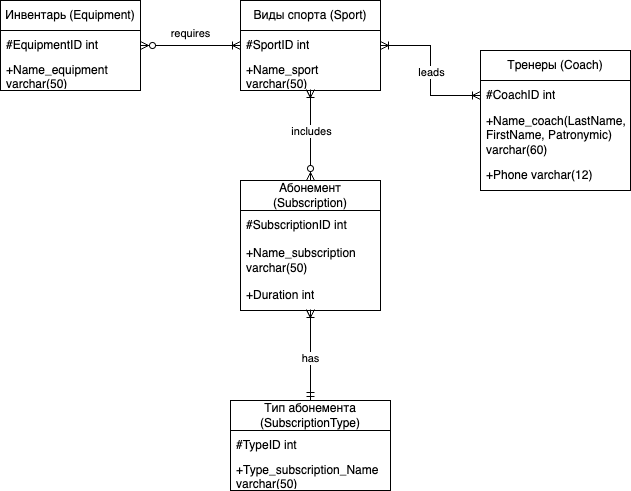

The diagram above was exported from draw.io. Its source (the exported page's mxGraphModel, read from the mxfile embedded in the PNG):
<mxGraphModel dx="1811" dy="669" grid="1" gridSize="10" guides="1" tooltips="1" connect="1" arrows="1" fold="1" page="1" pageScale="1" pageWidth="827" pageHeight="1169" math="0" shadow="0">
  <root>
    <mxCell id="0" />
    <mxCell id="1" parent="0" />
    <mxCell id="i1Zn66QwVlhuzDz8FnqS-1" value="Абонемент (Subscription)" style="swimlane;fontStyle=0;childLayout=stackLayout;horizontal=1;startSize=30;horizontalStack=0;resizeParent=1;resizeParentMax=0;resizeLast=0;collapsible=1;marginBottom=0;whiteSpace=wrap;html=1;" vertex="1" parent="1">
      <mxGeometry x="210" y="340" width="140" height="130" as="geometry" />
    </mxCell>
    <mxCell id="i1Zn66QwVlhuzDz8FnqS-2" value="#SubscriptionID int" style="text;strokeColor=none;fillColor=none;align=left;verticalAlign=middle;spacingLeft=4;spacingRight=4;overflow=hidden;points=[[0,0.5],[1,0.5]];portConstraint=eastwest;rotatable=0;whiteSpace=wrap;html=1;" vertex="1" parent="i1Zn66QwVlhuzDz8FnqS-1">
      <mxGeometry y="30" width="140" height="30" as="geometry" />
    </mxCell>
    <mxCell id="i1Zn66QwVlhuzDz8FnqS-3" value="+Name_subscription varchar(50)" style="text;strokeColor=none;fillColor=none;align=left;verticalAlign=middle;spacingLeft=4;spacingRight=4;overflow=hidden;points=[[0,0.5],[1,0.5]];portConstraint=eastwest;rotatable=0;whiteSpace=wrap;html=1;" vertex="1" parent="i1Zn66QwVlhuzDz8FnqS-1">
      <mxGeometry y="60" width="140" height="40" as="geometry" />
    </mxCell>
    <mxCell id="i1Zn66QwVlhuzDz8FnqS-4" value="+Duration int" style="text;strokeColor=none;fillColor=none;align=left;verticalAlign=middle;spacingLeft=4;spacingRight=4;overflow=hidden;points=[[0,0.5],[1,0.5]];portConstraint=eastwest;rotatable=0;whiteSpace=wrap;html=1;" vertex="1" parent="i1Zn66QwVlhuzDz8FnqS-1">
      <mxGeometry y="100" width="140" height="30" as="geometry" />
    </mxCell>
    <mxCell id="i1Zn66QwVlhuzDz8FnqS-5" value="Виды спорта (Sport)" style="swimlane;fontStyle=0;childLayout=stackLayout;horizontal=1;startSize=30;horizontalStack=0;resizeParent=1;resizeParentMax=0;resizeLast=0;collapsible=1;marginBottom=0;whiteSpace=wrap;html=1;" vertex="1" parent="1">
      <mxGeometry x="210" y="160" width="140" height="90" as="geometry" />
    </mxCell>
    <mxCell id="i1Zn66QwVlhuzDz8FnqS-6" value="#SportID int" style="text;strokeColor=none;fillColor=none;align=left;verticalAlign=middle;spacingLeft=4;spacingRight=4;overflow=hidden;points=[[0,0.5],[1,0.5]];portConstraint=eastwest;rotatable=0;whiteSpace=wrap;html=1;" vertex="1" parent="i1Zn66QwVlhuzDz8FnqS-5">
      <mxGeometry y="30" width="140" height="30" as="geometry" />
    </mxCell>
    <mxCell id="i1Zn66QwVlhuzDz8FnqS-7" value="+Name_sport varchar(50)" style="text;strokeColor=none;fillColor=none;align=left;verticalAlign=middle;spacingLeft=4;spacingRight=4;overflow=hidden;points=[[0,0.5],[1,0.5]];portConstraint=eastwest;rotatable=0;whiteSpace=wrap;html=1;" vertex="1" parent="i1Zn66QwVlhuzDz8FnqS-5">
      <mxGeometry y="60" width="140" height="30" as="geometry" />
    </mxCell>
    <mxCell id="i1Zn66QwVlhuzDz8FnqS-9" value="Тренеры (Coach)" style="swimlane;fontStyle=0;childLayout=stackLayout;horizontal=1;startSize=30;horizontalStack=0;resizeParent=1;resizeParentMax=0;resizeLast=0;collapsible=1;marginBottom=0;whiteSpace=wrap;html=1;" vertex="1" parent="1">
      <mxGeometry x="450" y="210" width="150" height="140" as="geometry" />
    </mxCell>
    <mxCell id="i1Zn66QwVlhuzDz8FnqS-10" value="#CoachID int" style="text;strokeColor=none;fillColor=none;align=left;verticalAlign=middle;spacingLeft=4;spacingRight=4;overflow=hidden;points=[[0,0.5],[1,0.5]];portConstraint=eastwest;rotatable=0;whiteSpace=wrap;html=1;" vertex="1" parent="i1Zn66QwVlhuzDz8FnqS-9">
      <mxGeometry y="30" width="150" height="30" as="geometry" />
    </mxCell>
    <mxCell id="i1Zn66QwVlhuzDz8FnqS-11" value="+Name_coach(LastName, FirstName, Patronymic) varchar(60)" style="text;strokeColor=none;fillColor=none;align=left;verticalAlign=middle;spacingLeft=4;spacingRight=4;overflow=hidden;points=[[0,0.5],[1,0.5]];portConstraint=eastwest;rotatable=0;whiteSpace=wrap;html=1;" vertex="1" parent="i1Zn66QwVlhuzDz8FnqS-9">
      <mxGeometry y="60" width="150" height="50" as="geometry" />
    </mxCell>
    <mxCell id="i1Zn66QwVlhuzDz8FnqS-12" value="+Phone varchar(12)" style="text;strokeColor=none;fillColor=none;align=left;verticalAlign=middle;spacingLeft=4;spacingRight=4;overflow=hidden;points=[[0,0.5],[1,0.5]];portConstraint=eastwest;rotatable=0;whiteSpace=wrap;html=1;" vertex="1" parent="i1Zn66QwVlhuzDz8FnqS-9">
      <mxGeometry y="110" width="150" height="30" as="geometry" />
    </mxCell>
    <mxCell id="i1Zn66QwVlhuzDz8FnqS-13" value="Тип абонемента (SubscriptionType)" style="swimlane;fontStyle=0;childLayout=stackLayout;horizontal=1;startSize=30;horizontalStack=0;resizeParent=1;resizeParentMax=0;resizeLast=0;collapsible=1;marginBottom=0;whiteSpace=wrap;html=1;" vertex="1" parent="1">
      <mxGeometry x="200" y="560" width="160" height="90" as="geometry" />
    </mxCell>
    <mxCell id="i1Zn66QwVlhuzDz8FnqS-14" value="#TypeID int" style="text;strokeColor=none;fillColor=none;align=left;verticalAlign=middle;spacingLeft=4;spacingRight=4;overflow=hidden;points=[[0,0.5],[1,0.5]];portConstraint=eastwest;rotatable=0;whiteSpace=wrap;html=1;" vertex="1" parent="i1Zn66QwVlhuzDz8FnqS-13">
      <mxGeometry y="30" width="160" height="30" as="geometry" />
    </mxCell>
    <mxCell id="i1Zn66QwVlhuzDz8FnqS-15" value="+Type_subscription_Name varchar(50)" style="text;strokeColor=none;fillColor=none;align=left;verticalAlign=middle;spacingLeft=4;spacingRight=4;overflow=hidden;points=[[0,0.5],[1,0.5]];portConstraint=eastwest;rotatable=0;whiteSpace=wrap;html=1;" vertex="1" parent="i1Zn66QwVlhuzDz8FnqS-13">
      <mxGeometry y="60" width="160" height="30" as="geometry" />
    </mxCell>
    <mxCell id="i1Zn66QwVlhuzDz8FnqS-17" value="Инвентарь (Equipment)" style="swimlane;fontStyle=0;childLayout=stackLayout;horizontal=1;startSize=30;horizontalStack=0;resizeParent=1;resizeParentMax=0;resizeLast=0;collapsible=1;marginBottom=0;whiteSpace=wrap;html=1;" vertex="1" parent="1">
      <mxGeometry x="-30" y="160" width="140" height="90" as="geometry" />
    </mxCell>
    <mxCell id="i1Zn66QwVlhuzDz8FnqS-18" value="#EquipmentID int" style="text;strokeColor=none;fillColor=none;align=left;verticalAlign=middle;spacingLeft=4;spacingRight=4;overflow=hidden;points=[[0,0.5],[1,0.5]];portConstraint=eastwest;rotatable=0;whiteSpace=wrap;html=1;" vertex="1" parent="i1Zn66QwVlhuzDz8FnqS-17">
      <mxGeometry y="30" width="140" height="30" as="geometry" />
    </mxCell>
    <mxCell id="i1Zn66QwVlhuzDz8FnqS-19" value="+Name_equipment varchar(50)" style="text;strokeColor=none;fillColor=none;align=left;verticalAlign=middle;spacingLeft=4;spacingRight=4;overflow=hidden;points=[[0,0.5],[1,0.5]];portConstraint=eastwest;rotatable=0;whiteSpace=wrap;html=1;" vertex="1" parent="i1Zn66QwVlhuzDz8FnqS-17">
      <mxGeometry y="60" width="140" height="30" as="geometry" />
    </mxCell>
    <mxCell id="i1Zn66QwVlhuzDz8FnqS-20" style="edgeStyle=orthogonalEdgeStyle;rounded=0;orthogonalLoop=1;jettySize=auto;html=1;entryX=0.5;entryY=0.967;entryDx=0;entryDy=0;entryPerimeter=0;startArrow=ERzeroToMany;startFill=0;endArrow=ERoneToMany;endFill=0;" edge="1" parent="1" source="i1Zn66QwVlhuzDz8FnqS-1" target="i1Zn66QwVlhuzDz8FnqS-7">
      <mxGeometry relative="1" as="geometry" />
    </mxCell>
    <mxCell id="i1Zn66QwVlhuzDz8FnqS-24" value="includes" style="edgeLabel;html=1;align=center;verticalAlign=middle;resizable=0;points=[];fontFamily=Helvetica;fontSize=11;fontColor=default;labelBackgroundColor=default;" vertex="1" connectable="0" parent="i1Zn66QwVlhuzDz8FnqS-20">
      <mxGeometry x="0.099" relative="1" as="geometry">
        <mxPoint as="offset" />
      </mxGeometry>
    </mxCell>
    <mxCell id="i1Zn66QwVlhuzDz8FnqS-21" style="edgeStyle=orthogonalEdgeStyle;shape=connector;rounded=0;orthogonalLoop=1;jettySize=auto;html=1;exitX=1;exitY=0.5;exitDx=0;exitDy=0;entryX=0;entryY=0.5;entryDx=0;entryDy=0;strokeColor=default;align=center;verticalAlign=middle;fontFamily=Helvetica;fontSize=11;fontColor=default;labelBackgroundColor=default;endArrow=ERoneToMany;startArrow=ERoneToMany;startFill=0;endFill=0;" edge="1" parent="1" source="i1Zn66QwVlhuzDz8FnqS-6" target="i1Zn66QwVlhuzDz8FnqS-10">
      <mxGeometry relative="1" as="geometry" />
    </mxCell>
    <mxCell id="i1Zn66QwVlhuzDz8FnqS-25" value="leads" style="edgeLabel;html=1;align=center;verticalAlign=middle;resizable=0;points=[];fontFamily=Helvetica;fontSize=11;fontColor=default;labelBackgroundColor=default;" vertex="1" connectable="0" parent="i1Zn66QwVlhuzDz8FnqS-21">
      <mxGeometry x="0.0133" relative="1" as="geometry">
        <mxPoint as="offset" />
      </mxGeometry>
    </mxCell>
    <mxCell id="i1Zn66QwVlhuzDz8FnqS-22" style="edgeStyle=orthogonalEdgeStyle;shape=connector;rounded=0;orthogonalLoop=1;jettySize=auto;html=1;exitX=0;exitY=0.5;exitDx=0;exitDy=0;entryX=1;entryY=0.5;entryDx=0;entryDy=0;strokeColor=default;align=center;verticalAlign=middle;fontFamily=Helvetica;fontSize=11;fontColor=default;labelBackgroundColor=default;endArrow=ERzeroToMany;startArrow=ERoneToMany;startFill=0;endFill=0;" edge="1" parent="1" source="i1Zn66QwVlhuzDz8FnqS-6" target="i1Zn66QwVlhuzDz8FnqS-17">
      <mxGeometry relative="1" as="geometry" />
    </mxCell>
    <mxCell id="i1Zn66QwVlhuzDz8FnqS-23" style="edgeStyle=orthogonalEdgeStyle;shape=connector;rounded=0;orthogonalLoop=1;jettySize=auto;html=1;exitX=0.5;exitY=0;exitDx=0;exitDy=0;entryX=0.5;entryY=0.967;entryDx=0;entryDy=0;entryPerimeter=0;strokeColor=default;align=center;verticalAlign=middle;fontFamily=Helvetica;fontSize=11;fontColor=default;labelBackgroundColor=default;endArrow=ERoneToMany;startArrow=ERmandOne;startFill=0;endFill=0;" edge="1" parent="1" source="i1Zn66QwVlhuzDz8FnqS-13" target="i1Zn66QwVlhuzDz8FnqS-4">
      <mxGeometry relative="1" as="geometry" />
    </mxCell>
    <mxCell id="i1Zn66QwVlhuzDz8FnqS-27" value="has" style="edgeLabel;html=1;align=center;verticalAlign=middle;resizable=0;points=[];fontFamily=Helvetica;fontSize=11;fontColor=default;labelBackgroundColor=default;" vertex="1" connectable="0" parent="i1Zn66QwVlhuzDz8FnqS-23">
      <mxGeometry x="-0.0494" y="-1" relative="1" as="geometry">
        <mxPoint x="-2" as="offset" />
      </mxGeometry>
    </mxCell>
    <mxCell id="i1Zn66QwVlhuzDz8FnqS-26" value="requires" style="text;html=1;align=center;verticalAlign=middle;resizable=0;points=[];autosize=1;strokeColor=none;fillColor=none;fontFamily=Helvetica;fontSize=11;fontColor=default;labelBackgroundColor=default;" vertex="1" parent="1">
      <mxGeometry x="130" y="178" width="60" height="30" as="geometry" />
    </mxCell>
  </root>
</mxGraphModel>